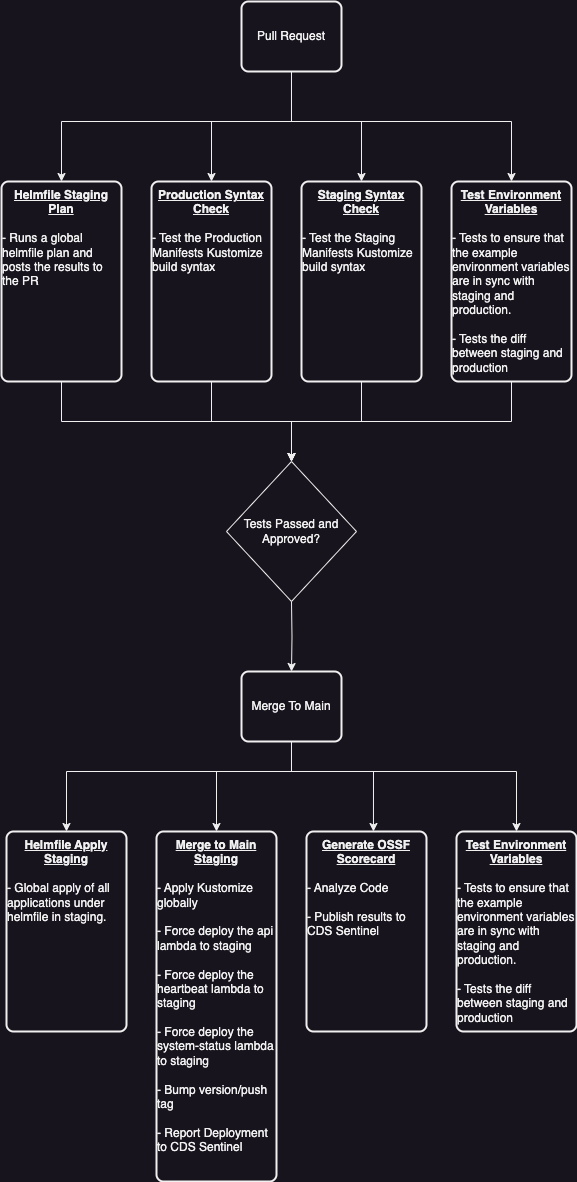

The diagram above was exported from draw.io. Its source (the exported page's mxGraphModel, read from the mxfile embedded in the PNG):
<mxGraphModel dx="2074" dy="1559" grid="1" gridSize="10" guides="1" tooltips="1" connect="1" arrows="1" fold="1" page="0" pageScale="1" pageWidth="850" pageHeight="1100" math="0" shadow="0">
  <root>
    <mxCell id="0" />
    <mxCell id="1" parent="0" />
    <mxCell id="_0XaN6IW0FEXzdqQTNcH-91" style="edgeStyle=orthogonalEdgeStyle;rounded=0;orthogonalLoop=1;jettySize=auto;html=1;" edge="1" parent="1" source="_0XaN6IW0FEXzdqQTNcH-1" target="_0XaN6IW0FEXzdqQTNcH-4">
      <mxGeometry relative="1" as="geometry">
        <Array as="points">
          <mxPoint x="340" y="100" />
          <mxPoint x="110" y="100" />
        </Array>
      </mxGeometry>
    </mxCell>
    <mxCell id="_0XaN6IW0FEXzdqQTNcH-92" style="edgeStyle=orthogonalEdgeStyle;rounded=0;orthogonalLoop=1;jettySize=auto;html=1;entryX=0.5;entryY=0;entryDx=0;entryDy=0;" edge="1" parent="1" source="_0XaN6IW0FEXzdqQTNcH-1" target="_0XaN6IW0FEXzdqQTNcH-79">
      <mxGeometry relative="1" as="geometry">
        <Array as="points">
          <mxPoint x="340" y="100" />
          <mxPoint x="260" y="100" />
        </Array>
      </mxGeometry>
    </mxCell>
    <mxCell id="_0XaN6IW0FEXzdqQTNcH-93" style="edgeStyle=orthogonalEdgeStyle;rounded=0;orthogonalLoop=1;jettySize=auto;html=1;" edge="1" parent="1" source="_0XaN6IW0FEXzdqQTNcH-1" target="_0XaN6IW0FEXzdqQTNcH-80">
      <mxGeometry relative="1" as="geometry">
        <Array as="points">
          <mxPoint x="340" y="100" />
          <mxPoint x="410" y="100" />
        </Array>
      </mxGeometry>
    </mxCell>
    <mxCell id="_0XaN6IW0FEXzdqQTNcH-94" style="edgeStyle=orthogonalEdgeStyle;rounded=0;orthogonalLoop=1;jettySize=auto;html=1;" edge="1" parent="1" source="_0XaN6IW0FEXzdqQTNcH-1" target="_0XaN6IW0FEXzdqQTNcH-81">
      <mxGeometry relative="1" as="geometry">
        <Array as="points">
          <mxPoint x="340" y="100" />
          <mxPoint x="560" y="100" />
        </Array>
      </mxGeometry>
    </mxCell>
    <mxCell id="_0XaN6IW0FEXzdqQTNcH-1" value="Pull Request" style="rounded=1;whiteSpace=wrap;html=1;absoluteArcSize=1;arcSize=14;strokeWidth=2;" vertex="1" parent="1">
      <mxGeometry x="290" y="-20" width="100" height="70" as="geometry" />
    </mxCell>
    <mxCell id="_0XaN6IW0FEXzdqQTNcH-95" style="edgeStyle=orthogonalEdgeStyle;rounded=0;orthogonalLoop=1;jettySize=auto;html=1;" edge="1" parent="1" source="_0XaN6IW0FEXzdqQTNcH-4" target="_0XaN6IW0FEXzdqQTNcH-39">
      <mxGeometry relative="1" as="geometry">
        <Array as="points">
          <mxPoint x="110" y="400" />
          <mxPoint x="340" y="400" />
        </Array>
      </mxGeometry>
    </mxCell>
    <mxCell id="_0XaN6IW0FEXzdqQTNcH-4" value="&lt;div&gt;&lt;b&gt;&lt;u&gt;Helmfile Staging Plan&lt;/u&gt;&lt;/b&gt;&lt;/div&gt;&lt;div&gt;&lt;b&gt;&lt;u&gt;&lt;br&gt;&lt;/u&gt;&lt;/b&gt;&lt;/div&gt;&lt;div style=&quot;text-align: left;&quot;&gt;- Runs a global helmfile plan and posts the results to the PR&lt;/div&gt;" style="rounded=1;whiteSpace=wrap;html=1;absoluteArcSize=1;arcSize=14;strokeWidth=2;verticalAlign=top;" vertex="1" parent="1">
      <mxGeometry x="50" y="160" width="120" height="200" as="geometry" />
    </mxCell>
    <mxCell id="_0XaN6IW0FEXzdqQTNcH-22" value="&lt;div&gt;&lt;span style=&quot;text-align: left; background-color: initial;&quot;&gt;&lt;b&gt;&lt;u&gt;Generate OSSF Scorecard&lt;/u&gt;&lt;/b&gt;&lt;/span&gt;&lt;/div&gt;&lt;div&gt;&lt;span style=&quot;background-color: initial; text-align: left;&quot;&gt;&lt;br&gt;&lt;/span&gt;&lt;/div&gt;&lt;div style=&quot;text-align: left;&quot;&gt;&lt;span style=&quot;background-color: initial;&quot;&gt;- Analyze Code&lt;/span&gt;&lt;/div&gt;&lt;div style=&quot;text-align: left;&quot;&gt;&lt;span style=&quot;background-color: initial;&quot;&gt;&lt;br&gt;&lt;/span&gt;&lt;/div&gt;&lt;div style=&quot;text-align: left;&quot;&gt;- Publish results to CDS Sentinel&lt;/div&gt;" style="rounded=1;whiteSpace=wrap;html=1;absoluteArcSize=1;arcSize=14;strokeWidth=2;verticalAlign=top;" vertex="1" parent="1">
      <mxGeometry x="355" y="810" width="120" height="200" as="geometry" />
    </mxCell>
    <mxCell id="_0XaN6IW0FEXzdqQTNcH-23" value="&lt;div&gt;&lt;b&gt;&lt;u&gt;Helmfile Apply Staging&lt;/u&gt;&lt;/b&gt;&lt;/div&gt;&lt;div&gt;&lt;br&gt;&lt;/div&gt;&lt;div style=&quot;text-align: left;&quot;&gt;- Global apply of all applications under helmfile in staging.&lt;/div&gt;" style="rounded=1;whiteSpace=wrap;html=1;absoluteArcSize=1;arcSize=14;strokeWidth=2;verticalAlign=top;" vertex="1" parent="1">
      <mxGeometry x="55" y="810" width="120" height="200" as="geometry" />
    </mxCell>
    <mxCell id="_0XaN6IW0FEXzdqQTNcH-24" value="&lt;div&gt;&lt;b&gt;&lt;u&gt;Merge to Main Staging&lt;/u&gt;&lt;/b&gt;&lt;/div&gt;&lt;div&gt;&lt;br&gt;&lt;/div&gt;&lt;div style=&quot;text-align: left;&quot;&gt;- Apply Kustomize globally&lt;br&gt;&lt;br&gt;- Force deploy the api lambda to staging&lt;/div&gt;&lt;div style=&quot;text-align: left;&quot;&gt;&lt;br&gt;&lt;/div&gt;&lt;div style=&quot;text-align: left;&quot;&gt;- Force deploy the heartbeat lambda to staging&lt;/div&gt;&lt;div style=&quot;text-align: left;&quot;&gt;&lt;br&gt;&lt;/div&gt;&lt;div style=&quot;text-align: left;&quot;&gt;- Force deploy the system-status lambda to staging&lt;/div&gt;&lt;div style=&quot;text-align: left;&quot;&gt;&lt;br&gt;&lt;/div&gt;&lt;div style=&quot;text-align: left;&quot;&gt;- Bump version/push tag&lt;/div&gt;&lt;div style=&quot;text-align: left;&quot;&gt;&lt;br&gt;&lt;/div&gt;&lt;div style=&quot;text-align: left;&quot;&gt;- Report Deployment to CDS&amp;nbsp;&lt;span style=&quot;color: rgba(0, 0, 0, 0); font-family: monospace; font-size: 0px; text-wrap: nowrap; background-color: initial;&quot;&gt;%3CmxGraphModel%3E%3Croot%3E%3CmxCell%20id%3D%220%22%2F%3E%3CmxCell%20id%3D%221%22%20parent%3D%220%22%2F%3E%3CmxCell%20id%3D%222%22%20value%3D%22Tests%20Passed%20and%20Approved%3F%22%20style%3D%22shape%3Drhombus%3Bhtml%3D1%3Bdashed%3D0%3BwhiteSpace%3Dwrap%3Bperimeter%3DrhombusPerimeter%3B%22%20vertex%3D%221%22%20parent%3D%221%22%3E%3CmxGeometry%20x%3D%22275%22%20y%3D%22440%22%20width%3D%22130%22%20height%3D%22140%22%20as%3D%22geometry%22%2F%3E%3C%2FmxCell%3E%3C%2Froot%3E%3C%2FmxGraphModel%3E&lt;/span&gt;&lt;span style=&quot;background-color: initial;&quot;&gt;Sentinel&lt;/span&gt;&lt;/div&gt;&lt;div style=&quot;text-align: left;&quot;&gt;&lt;span style=&quot;background-color: initial; color: rgba(0, 0, 0, 0); font-family: monospace; font-size: 0px; text-wrap: nowrap;&quot;&gt;%3CmxGraphModel%3E%3Croot%3E%3CmxCell%20id%3D%220%22%2F%3E%3CmxCell%20id%3D%221%22%20parent%3D%220%22%2F%3E%3CmxCell%20id%3D%222%22%20value%3D%22%26lt%3Bdiv%26gt%3B%26lt%3Bb%26gt%3B%26lt%3Bu%26gt%3BCodeQL%26lt%3B%2Fu%26gt%3B%26lt%3B%2Fb%26gt%3B%26lt%3B%2Fdiv%26gt%3B%26lt%3Bdiv%26gt%3B%26lt%3Bbr%26gt%3B%26lt%3B%2Fdiv%26gt%3B%26lt%3Bdiv%20style%3D%26quot%3Btext-align%3A%20left%3B%26quot%3B%26gt%3B-%20Analyze%20Javascript%26lt%3B%2Fdiv%26gt%3B%26lt%3Bdiv%20style%3D%26quot%3Btext-align%3A%20left%3B%26quot%3B%26gt%3B%26lt%3Bbr%26gt%3B%26lt%3B%2Fdiv%26gt%3B%26lt%3Bdiv%20style%3D%26quot%3Btext-align%3A%20left%3B%26quot%3B%26gt%3B-%20Analyze%20Python%26lt%3B%2Fdiv%26gt%3B%26lt%3Bdiv%20style%3D%26quot%3Btext-align%3A%20left%3B%26quot%3B%26gt%3B%26lt%3Bbr%26gt%3B%26lt%3B%2Fdiv%26gt%3B%22%20style%3D%22rounded%3D1%3BwhiteSpace%3Dwrap%3Bhtml%3D1%3BabsoluteArcSize%3D1%3BarcSize%3D14%3BstrokeWidth%3D2%3BverticalAlign%3Dtop%3B%22%20vertex%3D%221%22%20parent%3D%221%22%3E%3CmxGeometry%20x%3D%22130%22%20y%3D%22710%22%20width%3D%22120%22%20height%3D%22200%22%20as%3D%22geometry%22%2F%3E%3C%2FmxCell%3E%3C%2Froot%3E%3C%2FmxGraphModel%3E&lt;/span&gt;&lt;/div&gt;" style="rounded=1;whiteSpace=wrap;html=1;absoluteArcSize=1;arcSize=14;strokeWidth=2;verticalAlign=top;" vertex="1" parent="1">
      <mxGeometry x="205" y="810" width="120" height="350" as="geometry" />
    </mxCell>
    <mxCell id="_0XaN6IW0FEXzdqQTNcH-39" value="Tests Passed and Approved?" style="shape=rhombus;html=1;dashed=0;whiteSpace=wrap;perimeter=rhombusPerimeter;" vertex="1" parent="1">
      <mxGeometry x="275" y="440" width="130" height="140" as="geometry" />
    </mxCell>
    <mxCell id="_0XaN6IW0FEXzdqQTNcH-99" style="edgeStyle=orthogonalEdgeStyle;rounded=0;orthogonalLoop=1;jettySize=auto;html=1;" edge="1" parent="1" source="_0XaN6IW0FEXzdqQTNcH-41" target="_0XaN6IW0FEXzdqQTNcH-23">
      <mxGeometry relative="1" as="geometry">
        <Array as="points">
          <mxPoint x="340" y="750" />
          <mxPoint x="115" y="750" />
        </Array>
      </mxGeometry>
    </mxCell>
    <mxCell id="_0XaN6IW0FEXzdqQTNcH-100" style="edgeStyle=orthogonalEdgeStyle;rounded=0;orthogonalLoop=1;jettySize=auto;html=1;entryX=0.5;entryY=0;entryDx=0;entryDy=0;" edge="1" parent="1" source="_0XaN6IW0FEXzdqQTNcH-41" target="_0XaN6IW0FEXzdqQTNcH-24">
      <mxGeometry relative="1" as="geometry">
        <Array as="points">
          <mxPoint x="340" y="750" />
          <mxPoint x="265" y="750" />
        </Array>
      </mxGeometry>
    </mxCell>
    <mxCell id="_0XaN6IW0FEXzdqQTNcH-102" style="edgeStyle=orthogonalEdgeStyle;rounded=0;orthogonalLoop=1;jettySize=auto;html=1;entryX=0.5;entryY=0;entryDx=0;entryDy=0;" edge="1" parent="1" source="_0XaN6IW0FEXzdqQTNcH-41" target="_0XaN6IW0FEXzdqQTNcH-90">
      <mxGeometry relative="1" as="geometry">
        <Array as="points">
          <mxPoint x="340" y="750" />
          <mxPoint x="565" y="750" />
        </Array>
      </mxGeometry>
    </mxCell>
    <mxCell id="_0XaN6IW0FEXzdqQTNcH-41" value="Merge To Main" style="rounded=1;whiteSpace=wrap;html=1;absoluteArcSize=1;arcSize=14;strokeWidth=2;" vertex="1" parent="1">
      <mxGeometry x="290" y="650" width="100" height="70" as="geometry" />
    </mxCell>
    <mxCell id="_0XaN6IW0FEXzdqQTNcH-96" style="edgeStyle=orthogonalEdgeStyle;rounded=0;orthogonalLoop=1;jettySize=auto;html=1;entryX=0.5;entryY=0;entryDx=0;entryDy=0;" edge="1" parent="1" source="_0XaN6IW0FEXzdqQTNcH-79" target="_0XaN6IW0FEXzdqQTNcH-39">
      <mxGeometry relative="1" as="geometry" />
    </mxCell>
    <mxCell id="_0XaN6IW0FEXzdqQTNcH-79" value="&lt;div&gt;&lt;b&gt;&lt;u&gt;Production Syntax Check&lt;/u&gt;&lt;/b&gt;&lt;/div&gt;&lt;div&gt;&lt;b&gt;&lt;u&gt;&lt;br&gt;&lt;/u&gt;&lt;/b&gt;&lt;/div&gt;&lt;div style=&quot;text-align: left;&quot;&gt;- Test the Production Manifests Kustomize build syntax&lt;/div&gt;" style="rounded=1;whiteSpace=wrap;html=1;absoluteArcSize=1;arcSize=14;strokeWidth=2;verticalAlign=top;" vertex="1" parent="1">
      <mxGeometry x="200" y="160" width="120" height="200" as="geometry" />
    </mxCell>
    <mxCell id="_0XaN6IW0FEXzdqQTNcH-97" style="edgeStyle=orthogonalEdgeStyle;rounded=0;orthogonalLoop=1;jettySize=auto;html=1;entryX=0.5;entryY=0;entryDx=0;entryDy=0;" edge="1" parent="1" source="_0XaN6IW0FEXzdqQTNcH-80" target="_0XaN6IW0FEXzdqQTNcH-39">
      <mxGeometry relative="1" as="geometry" />
    </mxCell>
    <mxCell id="_0XaN6IW0FEXzdqQTNcH-80" value="&lt;div&gt;&lt;b&gt;&lt;u&gt;Staging Syntax Check&lt;/u&gt;&lt;/b&gt;&lt;/div&gt;&lt;div&gt;&lt;b&gt;&lt;u&gt;&lt;br&gt;&lt;/u&gt;&lt;/b&gt;&lt;/div&gt;&lt;div style=&quot;text-align: left;&quot;&gt;- Test the Staging Manifests Kustomize build syntax&lt;/div&gt;" style="rounded=1;whiteSpace=wrap;html=1;absoluteArcSize=1;arcSize=14;strokeWidth=2;verticalAlign=top;" vertex="1" parent="1">
      <mxGeometry x="350" y="160" width="120" height="200" as="geometry" />
    </mxCell>
    <mxCell id="_0XaN6IW0FEXzdqQTNcH-98" style="edgeStyle=orthogonalEdgeStyle;rounded=0;orthogonalLoop=1;jettySize=auto;html=1;" edge="1" parent="1" source="_0XaN6IW0FEXzdqQTNcH-81" target="_0XaN6IW0FEXzdqQTNcH-39">
      <mxGeometry relative="1" as="geometry">
        <Array as="points">
          <mxPoint x="560" y="400" />
          <mxPoint x="340" y="400" />
        </Array>
      </mxGeometry>
    </mxCell>
    <mxCell id="_0XaN6IW0FEXzdqQTNcH-81" value="&lt;div&gt;&lt;b&gt;&lt;u&gt;Test Environment Variables&lt;/u&gt;&lt;/b&gt;&lt;/div&gt;&lt;div&gt;&lt;b&gt;&lt;u&gt;&lt;br&gt;&lt;/u&gt;&lt;/b&gt;&lt;/div&gt;&lt;div style=&quot;text-align: left;&quot;&gt;- Tests to ensure that the example environment variables are in sync with staging and production.&lt;/div&gt;&lt;div style=&quot;text-align: left;&quot;&gt;&lt;br&gt;&lt;/div&gt;&lt;div style=&quot;text-align: left;&quot;&gt;- Tests the diff between staging and production&lt;/div&gt;" style="rounded=1;whiteSpace=wrap;html=1;absoluteArcSize=1;arcSize=14;strokeWidth=2;verticalAlign=top;" vertex="1" parent="1">
      <mxGeometry x="500" y="160" width="120" height="200" as="geometry" />
    </mxCell>
    <mxCell id="_0XaN6IW0FEXzdqQTNcH-88" style="edgeStyle=orthogonalEdgeStyle;rounded=0;orthogonalLoop=1;jettySize=auto;html=1;entryX=0.5;entryY=0;entryDx=0;entryDy=0;" edge="1" parent="1" target="_0XaN6IW0FEXzdqQTNcH-41">
      <mxGeometry relative="1" as="geometry">
        <mxPoint x="340" y="580" as="sourcePoint" />
      </mxGeometry>
    </mxCell>
    <mxCell id="_0XaN6IW0FEXzdqQTNcH-90" value="&lt;div&gt;&lt;b&gt;&lt;u&gt;Test Environment Variables&lt;/u&gt;&lt;/b&gt;&lt;/div&gt;&lt;div&gt;&lt;b&gt;&lt;u&gt;&lt;br&gt;&lt;/u&gt;&lt;/b&gt;&lt;/div&gt;&lt;div style=&quot;text-align: left;&quot;&gt;- Tests to ensure that the example environment variables are in sync with staging and production.&lt;/div&gt;&lt;div style=&quot;text-align: left;&quot;&gt;&lt;br&gt;&lt;/div&gt;&lt;div style=&quot;text-align: left;&quot;&gt;- Tests the diff between staging and production&lt;/div&gt;" style="rounded=1;whiteSpace=wrap;html=1;absoluteArcSize=1;arcSize=14;strokeWidth=2;verticalAlign=top;" vertex="1" parent="1">
      <mxGeometry x="505" y="810" width="120" height="200" as="geometry" />
    </mxCell>
    <mxCell id="_0XaN6IW0FEXzdqQTNcH-101" style="edgeStyle=orthogonalEdgeStyle;rounded=0;orthogonalLoop=1;jettySize=auto;html=1;entryX=0.558;entryY=0;entryDx=0;entryDy=0;entryPerimeter=0;" edge="1" parent="1" source="_0XaN6IW0FEXzdqQTNcH-41" target="_0XaN6IW0FEXzdqQTNcH-22">
      <mxGeometry relative="1" as="geometry">
        <Array as="points">
          <mxPoint x="340" y="750" />
          <mxPoint x="422" y="750" />
        </Array>
      </mxGeometry>
    </mxCell>
  </root>
</mxGraphModel>